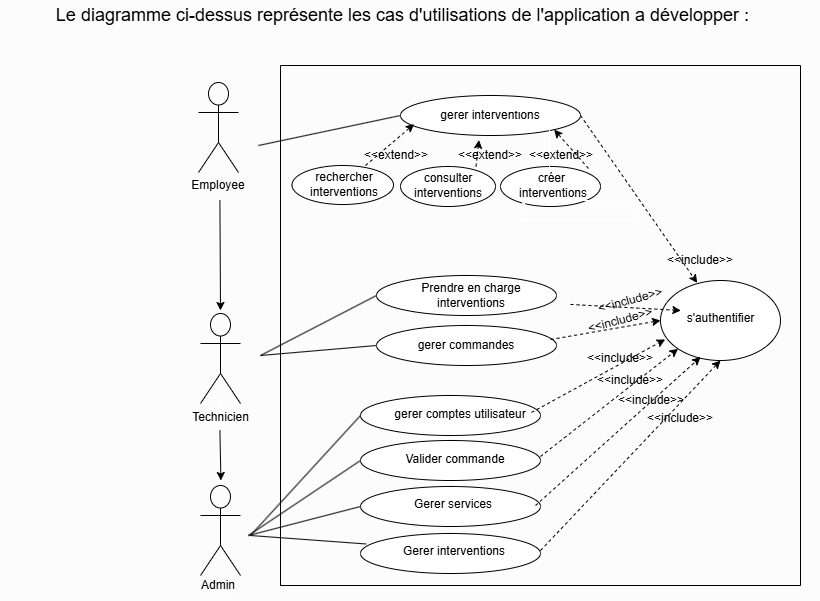

The diagram above was exported from draw.io. Its source (the exported page's mxGraphModel, read from the mxfile embedded in the PNG):
<mxGraphModel dx="1303" dy="745" grid="1" gridSize="10" guides="1" tooltips="1" connect="1" arrows="1" fold="1" page="1" pageScale="1" pageWidth="850" pageHeight="1100" background="light-dark(#ffffff, #fdfcfc)" math="0" shadow="0">
  <root>
    <mxCell id="0" />
    <mxCell id="1" parent="0" />
    <mxCell id="SGXqje0T4uJXBo46x2IE-82" edge="1" parent="1" source="SGXqje0T4uJXBo46x2IE-11" style="edgeStyle=orthogonalEdgeStyle;rounded=0;orthogonalLoop=1;jettySize=auto;html=1;" target="SGXqje0T4uJXBo46x2IE-13" value="">
      <mxGeometry relative="1" as="geometry" />
    </mxCell>
    <mxCell id="SGXqje0T4uJXBo46x2IE-11" parent="1" style="shape=umlActor;verticalLabelPosition=bottom;verticalAlign=top;html=1;outlineConnect=0;shadow=0;strokeColor=light-dark(#000000,#000000);fillColor=none;" value="Actor" vertex="1">
      <mxGeometry height="90" width="40" x="200" y="540" as="geometry" />
    </mxCell>
    <mxCell id="SGXqje0T4uJXBo46x2IE-84" edge="1" parent="1" source="SGXqje0T4uJXBo46x2IE-13" style="edgeStyle=orthogonalEdgeStyle;rounded=0;orthogonalLoop=1;jettySize=auto;html=1;" target="SGXqje0T4uJXBo46x2IE-11" value="">
      <mxGeometry relative="1" as="geometry" />
    </mxCell>
    <mxCell id="SGXqje0T4uJXBo46x2IE-85" edge="1" parent="1" source="SGXqje0T4uJXBo46x2IE-13" style="edgeStyle=orthogonalEdgeStyle;rounded=0;orthogonalLoop=1;jettySize=auto;html=1;" target="SGXqje0T4uJXBo46x2IE-11" value="">
      <mxGeometry relative="1" as="geometry" />
    </mxCell>
    <mxCell id="SGXqje0T4uJXBo46x2IE-13" parent="1" style="shape=umlActor;verticalLabelPosition=bottom;verticalAlign=top;html=1;outlineConnect=0;shadow=0;strokeColor=light-dark(#000000,#000000);fillColor=none;" value="&lt;font style=&quot;color: light-dark(rgb(0, 0, 0), rgb(0, 0, 0));&quot;&gt;Technicien&lt;/font&gt;" vertex="1">
      <mxGeometry height="90" width="40" x="200" y="368" as="geometry" />
    </mxCell>
    <mxCell id="SGXqje0T4uJXBo46x2IE-14" parent="1" style="shape=umlActor;verticalLabelPosition=bottom;verticalAlign=top;html=1;outlineConnect=0;shadow=0;strokeColor=light-dark(#000000,#000000);fillColor=none;" value="Actor" vertex="1">
      <mxGeometry height="90" width="40" x="198" y="137" as="geometry" />
    </mxCell>
    <mxCell id="SGXqje0T4uJXBo46x2IE-17" edge="1" parent="1" style="endArrow=none;html=1;rounded=0;strokeWidth=1;strokeColor=light-dark(#000000,#000000);" value="">
      <mxGeometry height="50" relative="1" width="50" as="geometry">
        <Array as="points">
          <mxPoint x="280" y="640" />
        </Array>
        <mxPoint x="280" y="200" as="sourcePoint" />
        <mxPoint x="280" y="120" as="targetPoint" />
      </mxGeometry>
    </mxCell>
    <mxCell id="SGXqje0T4uJXBo46x2IE-18" edge="1" parent="1" style="endArrow=none;html=1;rounded=0;strokeWidth=1;strokeColor=light-dark(#000000,#000000);" value="">
      <mxGeometry height="50" relative="1" width="50" as="geometry">
        <Array as="points">
          <mxPoint x="800" y="640" />
        </Array>
        <mxPoint x="800" y="190" as="sourcePoint" />
        <mxPoint x="800" y="120" as="targetPoint" />
      </mxGeometry>
    </mxCell>
    <mxCell id="SGXqje0T4uJXBo46x2IE-20" edge="1" parent="1" style="endArrow=none;html=1;rounded=0;strokeColor=light-dark(#000000,#000000);" value="">
      <mxGeometry height="50" relative="1" width="50" as="geometry">
        <mxPoint x="280" y="640" as="sourcePoint" />
        <mxPoint x="800" y="640" as="targetPoint" />
      </mxGeometry>
    </mxCell>
    <mxCell id="SGXqje0T4uJXBo46x2IE-21" edge="1" parent="1" style="endArrow=none;html=1;rounded=0;strokeColor=light-dark(#000000,#000000);" value="">
      <mxGeometry height="50" relative="1" width="50" as="geometry">
        <mxPoint x="280" y="120" as="sourcePoint" />
        <mxPoint x="800" y="120" as="targetPoint" />
      </mxGeometry>
    </mxCell>
    <mxCell id="SGXqje0T4uJXBo46x2IE-22" edge="1" parent="1" style="endArrow=classic;html=1;rounded=0;strokeColor=light-dark(#000000,#000000);" value="">
      <mxGeometry height="50" relative="1" width="50" as="geometry">
        <mxPoint x="219.41" y="255" as="sourcePoint" />
        <mxPoint x="220" y="365" as="targetPoint" />
      </mxGeometry>
    </mxCell>
    <mxCell id="SGXqje0T4uJXBo46x2IE-25" edge="1" parent="1" style="endArrow=classic;html=1;rounded=0;strokeColor=light-dark(#000000,#000000);" value="">
      <mxGeometry height="50" relative="1" width="50" as="geometry">
        <mxPoint x="219.41" y="485" as="sourcePoint" />
        <mxPoint x="220.41" y="535" as="targetPoint" />
      </mxGeometry>
    </mxCell>
    <mxCell id="SGXqje0T4uJXBo46x2IE-33" parent="1" style="ellipse;whiteSpace=wrap;html=1;gradientColor=none;fillColor=light-dark(#FFFFFF,#FFFFFF);strokeColor=light-dark(#000000,#000000);" value="" vertex="1">
      <mxGeometry height="40" width="180" x="360" y="450" as="geometry" />
    </mxCell>
    <mxCell id="SGXqje0T4uJXBo46x2IE-36" parent="1" style="ellipse;whiteSpace=wrap;html=1;gradientColor=none;fillColor=light-dark(#FFFFFF,#FFFFFF);strokeColor=light-dark(#000000,#000000);" value="" vertex="1">
      <mxGeometry height="40" width="180" x="360" y="495" as="geometry" />
    </mxCell>
    <mxCell id="SGXqje0T4uJXBo46x2IE-37" parent="1" style="ellipse;whiteSpace=wrap;html=1;gradientColor=none;fillColor=light-dark(#FFFFFF,#FFFFFF);strokeColor=light-dark(#000000,#000000);" value="" vertex="1">
      <mxGeometry height="40" width="180" x="360" y="541" as="geometry" />
    </mxCell>
    <mxCell id="SGXqje0T4uJXBo46x2IE-40" parent="1" style="ellipse;whiteSpace=wrap;html=1;gradientColor=none;fillColor=light-dark(#000000,#FFFFFF);strokeColor=light-dark(#000000,#000000);" value="" vertex="1">
      <mxGeometry height="40" width="180" x="360" y="588" as="geometry" />
    </mxCell>
    <mxCell id="SGXqje0T4uJXBo46x2IE-41" edge="1" parent="1" style="endArrow=none;html=1;rounded=0;strokeColor=light-dark(#000000,#000000);entryX=0;entryY=0.5;entryDx=0;entryDy=0;" target="SGXqje0T4uJXBo46x2IE-43" value="">
      <mxGeometry height="50" relative="1" width="50" as="geometry">
        <mxPoint x="260" y="410" as="sourcePoint" />
        <mxPoint x="360" y="400" as="targetPoint" />
      </mxGeometry>
    </mxCell>
    <mxCell id="SGXqje0T4uJXBo46x2IE-42" edge="1" parent="1" style="endArrow=none;html=1;rounded=0;strokeColor=light-dark(#000000,#000000);entryX=0;entryY=0.5;entryDx=0;entryDy=0;" target="SGXqje0T4uJXBo46x2IE-44" value="">
      <mxGeometry height="50" relative="1" width="50" as="geometry">
        <mxPoint x="260" y="410" as="sourcePoint" />
        <mxPoint x="360" y="450" as="targetPoint" />
      </mxGeometry>
    </mxCell>
    <mxCell id="SGXqje0T4uJXBo46x2IE-43" parent="1" style="ellipse;whiteSpace=wrap;html=1;gradientColor=none;fillColor=light-dark(#000000,#FFFFFF);strokeColor=light-dark(#000000,#000000);" value="" vertex="1">
      <mxGeometry height="40" width="180" x="376" y="330" as="geometry" />
    </mxCell>
    <mxCell id="SGXqje0T4uJXBo46x2IE-44" parent="1" style="ellipse;whiteSpace=wrap;html=1;gradientColor=none;fillColor=light-dark(#000000,#FFFFFF);strokeColor=light-dark(#000000,#000000);" value="" vertex="1">
      <mxGeometry height="40" width="180" x="376" y="380" as="geometry" />
    </mxCell>
    <mxCell id="SGXqje0T4uJXBo46x2IE-47" parent="1" style="ellipse;whiteSpace=wrap;html=1;gradientColor=none;fillColor=light-dark(#000000,#FFFFFF);strokeColor=light-dark(#000000,#000000);" value="" vertex="1">
      <mxGeometry height="40" width="180" x="400" y="150" as="geometry" />
    </mxCell>
    <mxCell id="SGXqje0T4uJXBo46x2IE-48" parent="1" style="ellipse;whiteSpace=wrap;html=1;gradientColor=none;fillColor=light-dark(#000000,#FFFFFF);strokeColor=light-dark(#000000,#000000);" value="" vertex="1">
      <mxGeometry height="39" width="101.5" x="291.5" y="220" as="geometry" />
    </mxCell>
    <mxCell id="SGXqje0T4uJXBo46x2IE-49" parent="1" style="text;html=1;whiteSpace=wrap;strokeColor=none;fillColor=none;align=center;verticalAlign=middle;rounded=0;" value="&lt;font style=&quot;color: light-dark(rgb(0, 0, 0), rgb(0, 0, 0));&quot;&gt;Valider commande&lt;/font&gt;" vertex="1">
      <mxGeometry height="30" width="120" x="395" y="499" as="geometry" />
    </mxCell>
    <mxCell id="SGXqje0T4uJXBo46x2IE-51" parent="1" style="text;html=1;whiteSpace=wrap;strokeColor=none;fillColor=none;align=center;verticalAlign=middle;rounded=0;" value="&lt;font style=&quot;color: light-dark(rgb(0, 0, 0), rgb(0, 0, 0));&quot;&gt;Gerer services&lt;/font&gt;" vertex="1">
      <mxGeometry height="30" width="120" x="393" y="544" as="geometry" />
    </mxCell>
    <mxCell id="SGXqje0T4uJXBo46x2IE-52" parent="1" style="text;html=1;whiteSpace=wrap;strokeColor=none;fillColor=none;align=center;verticalAlign=middle;rounded=0;" value="&lt;font style=&quot;color: light-dark(rgb(0, 0, 0), rgb(0, 0, 0));&quot;&gt;Gerer interventions&lt;/font&gt;" vertex="1">
      <mxGeometry height="30" width="120" x="394" y="591" as="geometry" />
    </mxCell>
    <mxCell id="SGXqje0T4uJXBo46x2IE-53" parent="1" style="text;html=1;whiteSpace=wrap;strokeColor=none;fillColor=none;align=center;verticalAlign=middle;rounded=0;" value="&lt;font style=&quot;color: light-dark(rgb(0, 0, 0), rgb(0, 0, 0));&quot;&gt;Prendre en charge interventions&lt;/font&gt;" vertex="1">
      <mxGeometry height="30" width="120" x="411" y="335" as="geometry" />
    </mxCell>
    <mxCell id="SGXqje0T4uJXBo46x2IE-54" parent="1" style="text;html=1;whiteSpace=wrap;strokeColor=none;fillColor=none;align=center;verticalAlign=middle;rounded=0;" value="&lt;font style=&quot;color: light-dark(rgb(0, 0, 0), rgb(0, 0, 0));&quot;&gt;gerer commandes&lt;/font&gt;" vertex="1">
      <mxGeometry height="30" width="120" x="406" y="385" as="geometry" />
    </mxCell>
    <mxCell id="SGXqje0T4uJXBo46x2IE-55" parent="1" style="text;html=1;whiteSpace=wrap;strokeColor=none;fillColor=none;align=center;verticalAlign=middle;rounded=0;" value="&lt;font style=&quot;color: light-dark(rgb(0, 0, 0), rgb(0, 0, 0));&quot;&gt;gerer interventions&lt;/font&gt;" vertex="1">
      <mxGeometry height="30" width="120" x="430" y="155" as="geometry" />
    </mxCell>
    <mxCell id="SGXqje0T4uJXBo46x2IE-60" parent="1" style="ellipse;whiteSpace=wrap;html=1;strokeColor=light-dark(#000000,#000000);fillColor=light-dark(#FFFFFF,#FFFFFF);" value="" vertex="1">
      <mxGeometry height="80" width="120" x="660" y="335" as="geometry" />
    </mxCell>
    <mxCell id="SGXqje0T4uJXBo46x2IE-78" parent="1" style="text;html=1;whiteSpace=wrap;strokeColor=none;fillColor=none;align=center;verticalAlign=middle;rounded=0;" value="&lt;font style=&quot;color: light-dark(rgb(0, 0, 0), rgb(0, 0, 0));&quot;&gt;gerer comptes utilisateur&lt;/font&gt;" vertex="1">
      <mxGeometry height="30" width="140" x="390" y="454" as="geometry" />
    </mxCell>
    <mxCell id="SGXqje0T4uJXBo46x2IE-79" parent="1" style="text;html=1;whiteSpace=wrap;strokeColor=none;fillColor=none;align=center;verticalAlign=middle;rounded=0;" value="&lt;font style=&quot;color: light-dark(rgb(0, 0, 0), rgb(0, 0, 0));&quot;&gt;s'authentifier&lt;/font&gt;" vertex="1">
      <mxGeometry height="60" width="79" x="681" y="343" as="geometry" />
    </mxCell>
    <mxCell id="SGXqje0T4uJXBo46x2IE-80" parent="1" style="text;html=1;whiteSpace=wrap;strokeColor=none;fillColor=none;align=center;verticalAlign=middle;rounded=0;" value="&lt;font style=&quot;color: light-dark(rgb(0, 0, 0), rgb(0, 0, 0));&quot;&gt;Employee&lt;/font&gt;" vertex="1">
      <mxGeometry height="30" width="80" x="178" y="225" as="geometry" />
    </mxCell>
    <mxCell id="SGXqje0T4uJXBo46x2IE-83" parent="1" style="text;html=1;whiteSpace=wrap;strokeColor=none;fillColor=none;align=center;verticalAlign=middle;rounded=0;" value="&lt;font style=&quot;color: light-dark(rgb(0, 0, 0), rgb(0, 0, 0));&quot;&gt;Admin&lt;/font&gt;" vertex="1">
      <mxGeometry height="30" width="60" x="188" y="625" as="geometry" />
    </mxCell>
    <mxCell id="SGXqje0T4uJXBo46x2IE-93" parent="1" style="text;html=1;whiteSpace=wrap;strokeColor=none;fillColor=none;align=center;verticalAlign=middle;rounded=0;" value="&lt;font style=&quot;color: light-dark(rgb(0, 0, 0), rgb(0, 0, 0));&quot;&gt;&amp;lt;&amp;lt;include&amp;gt;&amp;gt;&lt;/font&gt;" vertex="1">
      <mxGeometry height="30" width="60" x="650" y="458" as="geometry" />
    </mxCell>
    <mxCell id="SGXqje0T4uJXBo46x2IE-102" parent="1" style="text;html=1;whiteSpace=wrap;strokeColor=none;fillColor=none;align=center;verticalAlign=middle;rounded=0;" value="&lt;font style=&quot;color: light-dark(rgb(0, 0, 0), rgb(0, 0, 0)); line-height: 170%; font-size: 18px;&quot;&gt;Le diagramme ci-dessus représente les cas d'utilisations de l'application a développer :&amp;nbsp; &amp;nbsp;&lt;/font&gt;" vertex="1">
      <mxGeometry height="30" width="820" y="55" as="geometry" />
    </mxCell>
    <mxCell id="3F-48HmV2zijvf7cWiYX-1" parent="1" style="ellipse;whiteSpace=wrap;html=1;gradientColor=none;fillColor=light-dark(#000000,#FFFFFF);strokeColor=light-dark(#000000,#000000);" value="" vertex="1">
      <mxGeometry height="40" width="95" x="400" y="221" as="geometry" />
    </mxCell>
    <mxCell id="3F-48HmV2zijvf7cWiYX-3" edge="1" parent="1" style="endArrow=classic;html=1;rounded=0;strokeColor=light-dark(#000000,#000000);dashed=1;entryX=0.5;entryY=1;entryDx=0;entryDy=0;" target="3F-48HmV2zijvf7cWiYX-2" value="">
      <mxGeometry height="50" relative="1" width="50" as="geometry">
        <mxPoint x="580" y="240" as="sourcePoint" />
        <mxPoint x="730" y="50" as="targetPoint" />
      </mxGeometry>
    </mxCell>
    <mxCell id="3F-48HmV2zijvf7cWiYX-2" parent="1" style="ellipse;whiteSpace=wrap;html=1;gradientColor=none;fillColor=light-dark(#000000,#FFFFFF);strokeColor=light-dark(#000000,#000000);" value="" vertex="1">
      <mxGeometry height="40" width="100" x="500" y="221" as="geometry" />
    </mxCell>
    <mxCell id="3F-48HmV2zijvf7cWiYX-4" edge="1" parent="1" style="endArrow=classic;html=1;rounded=0;strokeColor=light-dark(#000000,#000000);dashed=1;entryX=0.076;entryY=0.714;entryDx=0;entryDy=0;entryPerimeter=0;" target="SGXqje0T4uJXBo46x2IE-47" value="">
      <mxGeometry height="50" relative="1" width="50" as="geometry">
        <mxPoint x="365" y="220" as="sourcePoint" />
        <mxPoint x="435" y="160" as="targetPoint" />
      </mxGeometry>
    </mxCell>
    <mxCell id="3F-48HmV2zijvf7cWiYX-5" edge="1" parent="1" style="endArrow=classic;html=1;rounded=0;strokeColor=light-dark(#000000,#000000);dashed=1;entryX=0.436;entryY=1.114;entryDx=0;entryDy=0;entryPerimeter=0;" target="SGXqje0T4uJXBo46x2IE-47" value="">
      <mxGeometry height="50" relative="1" width="50" as="geometry">
        <mxPoint x="475.5" y="221" as="sourcePoint" />
        <mxPoint x="524.5" y="180" as="targetPoint" />
      </mxGeometry>
    </mxCell>
    <mxCell id="3F-48HmV2zijvf7cWiYX-6" edge="1" parent="1" style="endArrow=classic;html=1;rounded=0;strokeColor=light-dark(#000000,#000000);dashed=1;entryX=1;entryY=1;entryDx=0;entryDy=0;" target="SGXqje0T4uJXBo46x2IE-47" value="">
      <mxGeometry height="50" relative="1" width="50" as="geometry">
        <mxPoint x="588" y="223" as="sourcePoint" />
        <mxPoint x="548" y="177" as="targetPoint" />
      </mxGeometry>
    </mxCell>
    <mxCell id="3F-48HmV2zijvf7cWiYX-7" parent="1" style="text;html=1;whiteSpace=wrap;strokeColor=none;fillColor=none;align=center;verticalAlign=middle;rounded=0;" value="&lt;font style=&quot;color: light-dark(rgb(0, 0, 0), rgb(0, 0, 0));&quot;&gt;&amp;lt;&amp;lt;&lt;font style=&quot;&quot;&gt;extend&lt;/font&gt;&amp;gt;&amp;gt;&lt;/font&gt;" vertex="1">
      <mxGeometry height="50" width="78" x="357" y="185" as="geometry" />
    </mxCell>
    <mxCell id="3F-48HmV2zijvf7cWiYX-16" edge="1" parent="1" source="3F-48HmV2zijvf7cWiYX-9" style="edgeStyle=orthogonalEdgeStyle;rounded=0;orthogonalLoop=1;jettySize=auto;html=1;" target="3F-48HmV2zijvf7cWiYX-10" value="">
      <mxGeometry relative="1" as="geometry" />
    </mxCell>
    <mxCell id="3F-48HmV2zijvf7cWiYX-9" parent="1" style="text;html=1;whiteSpace=wrap;strokeColor=none;fillColor=none;align=center;verticalAlign=middle;rounded=0;" value="&lt;font style=&quot;color: light-dark(rgb(0, 0, 0), rgb(0, 0, 0));&quot;&gt;&amp;lt;&amp;lt;&lt;font style=&quot;&quot;&gt;extend&lt;/font&gt;&amp;gt;&amp;gt;&lt;/font&gt;" vertex="1">
      <mxGeometry height="50" width="78" x="451" y="185" as="geometry" />
    </mxCell>
    <mxCell id="3F-48HmV2zijvf7cWiYX-10" parent="1" style="text;html=1;whiteSpace=wrap;strokeColor=none;fillColor=none;align=center;verticalAlign=middle;rounded=0;" value="&lt;font style=&quot;color: light-dark(rgb(0, 0, 0), rgb(0, 0, 0));&quot;&gt;&amp;lt;&amp;lt;&lt;font style=&quot;&quot;&gt;extend&lt;/font&gt;&amp;gt;&amp;gt;&lt;/font&gt;" vertex="1">
      <mxGeometry height="50" width="78" x="522" y="185" as="geometry" />
    </mxCell>
    <mxCell id="3F-48HmV2zijvf7cWiYX-11" edge="1" parent="1" style="endArrow=none;html=1;rounded=0;strokeColor=light-dark(#000000,#000000);entryX=0.032;entryY=0.262;entryDx=0;entryDy=0;entryPerimeter=0;" target="SGXqje0T4uJXBo46x2IE-40" value="">
      <mxGeometry height="50" relative="1" width="50" as="geometry">
        <mxPoint x="250" y="590" as="sourcePoint" />
        <mxPoint x="376" y="580" as="targetPoint" />
      </mxGeometry>
    </mxCell>
    <mxCell id="3F-48HmV2zijvf7cWiYX-12" edge="1" parent="1" style="endArrow=none;html=1;rounded=0;strokeColor=light-dark(#000000,#000000);entryX=0;entryY=0.5;entryDx=0;entryDy=0;" target="SGXqje0T4uJXBo46x2IE-37" value="">
      <mxGeometry height="50" relative="1" width="50" as="geometry">
        <mxPoint x="248" y="590" as="sourcePoint" />
        <mxPoint x="364" y="550" as="targetPoint" />
      </mxGeometry>
    </mxCell>
    <mxCell id="3F-48HmV2zijvf7cWiYX-13" edge="1" parent="1" style="endArrow=none;html=1;rounded=0;strokeColor=light-dark(#000000,#000000);entryX=0;entryY=0.5;entryDx=0;entryDy=0;" target="SGXqje0T4uJXBo46x2IE-36" value="">
      <mxGeometry height="50" relative="1" width="50" as="geometry">
        <mxPoint x="248" y="590" as="sourcePoint" />
        <mxPoint x="364" y="550" as="targetPoint" />
      </mxGeometry>
    </mxCell>
    <mxCell id="3F-48HmV2zijvf7cWiYX-14" edge="1" parent="1" style="endArrow=none;html=1;rounded=0;strokeColor=light-dark(#000000,#000000);entryX=0;entryY=0.5;entryDx=0;entryDy=0;" target="SGXqje0T4uJXBo46x2IE-33" value="">
      <mxGeometry height="50" relative="1" width="50" as="geometry">
        <mxPoint x="250" y="590" as="sourcePoint" />
        <mxPoint x="364" y="520" as="targetPoint" />
      </mxGeometry>
    </mxCell>
    <mxCell id="3F-48HmV2zijvf7cWiYX-15" edge="1" parent="1" style="endArrow=none;html=1;rounded=0;strokeColor=light-dark(#000000,#000000);entryX=0;entryY=0.5;entryDx=0;entryDy=0;" target="SGXqje0T4uJXBo46x2IE-47" value="">
      <mxGeometry height="50" relative="1" width="50" as="geometry">
        <mxPoint x="258" y="200" as="sourcePoint" />
        <mxPoint x="374" y="140" as="targetPoint" />
      </mxGeometry>
    </mxCell>
    <mxCell id="3F-48HmV2zijvf7cWiYX-17" edge="1" parent="1" style="endArrow=classic;html=1;rounded=0;strokeColor=light-dark(#000000,#000000);dashed=1;entryX=0.5;entryY=1;entryDx=0;entryDy=0;" target="SGXqje0T4uJXBo46x2IE-60" value="">
      <mxGeometry height="50" relative="1" width="50" as="geometry">
        <mxPoint x="540" y="605" as="sourcePoint" />
        <mxPoint x="600" y="565" as="targetPoint" />
      </mxGeometry>
    </mxCell>
    <mxCell id="3F-48HmV2zijvf7cWiYX-19" edge="1" parent="1" style="endArrow=classic;html=1;rounded=0;strokeColor=light-dark(#000000,#000000);dashed=1;entryX=0.334;entryY=0.957;entryDx=0;entryDy=0;entryPerimeter=0;" target="SGXqje0T4uJXBo46x2IE-60" value="">
      <mxGeometry height="50" relative="1" width="50" as="geometry">
        <mxPoint x="535" y="560" as="sourcePoint" />
        <mxPoint x="715" y="370" as="targetPoint" />
      </mxGeometry>
    </mxCell>
    <mxCell id="3F-48HmV2zijvf7cWiYX-20" edge="1" parent="1" style="endArrow=classic;html=1;rounded=0;strokeColor=light-dark(#000000,#000000);dashed=1;entryX=0;entryY=1;entryDx=0;entryDy=0;" target="SGXqje0T4uJXBo46x2IE-60" value="">
      <mxGeometry height="50" relative="1" width="50" as="geometry">
        <mxPoint x="540" y="511" as="sourcePoint" />
        <mxPoint x="670" y="403" as="targetPoint" />
      </mxGeometry>
    </mxCell>
    <mxCell id="3F-48HmV2zijvf7cWiYX-22" edge="1" parent="1" style="endArrow=classic;html=1;rounded=0;strokeColor=light-dark(#000000,#000000);dashed=1;entryX=0.039;entryY=0.736;entryDx=0;entryDy=0;entryPerimeter=0;" target="SGXqje0T4uJXBo46x2IE-60" value="">
      <mxGeometry height="50" relative="1" width="50" as="geometry">
        <mxPoint x="531" y="467" as="sourcePoint" />
        <mxPoint x="669" y="359" as="targetPoint" />
      </mxGeometry>
    </mxCell>
    <mxCell id="3F-48HmV2zijvf7cWiYX-23" edge="1" parent="1" style="endArrow=classic;html=1;rounded=0;strokeColor=light-dark(#000000,#000000);dashed=1;entryX=0;entryY=0.5;entryDx=0;entryDy=0;" target="SGXqje0T4uJXBo46x2IE-60" value="">
      <mxGeometry height="50" relative="1" width="50" as="geometry">
        <mxPoint x="550" y="394" as="sourcePoint" />
        <mxPoint x="660" y="306" as="targetPoint" />
      </mxGeometry>
    </mxCell>
    <mxCell id="3F-48HmV2zijvf7cWiYX-24" edge="1" parent="1" style="endArrow=classic;html=1;rounded=0;strokeColor=light-dark(#000000,#000000);dashed=1;entryX=0.053;entryY=0.251;entryDx=0;entryDy=0;entryPerimeter=0;" value="">
      <mxGeometry height="50" relative="1" width="50" as="geometry">
        <mxPoint x="570" y="358.92" as="sourcePoint" />
        <mxPoint x="680.3599999999999" y="365.00000000000006" as="targetPoint" />
      </mxGeometry>
    </mxCell>
    <mxCell id="3F-48HmV2zijvf7cWiYX-25" edge="1" parent="1" source="SGXqje0T4uJXBo46x2IE-47" style="endArrow=classic;html=1;rounded=0;strokeColor=light-dark(#000000,#000000);dashed=1;entryX=0.306;entryY=0.03;entryDx=0;entryDy=0;entryPerimeter=0;exitX=1;exitY=0.5;exitDx=0;exitDy=0;" target="SGXqje0T4uJXBo46x2IE-60" value="">
      <mxGeometry height="50" relative="1" width="50" as="geometry">
        <mxPoint x="680" y="179" as="sourcePoint" />
        <mxPoint x="790" y="160" as="targetPoint" />
      </mxGeometry>
    </mxCell>
    <mxCell id="3F-48HmV2zijvf7cWiYX-26" edge="1" parent="1" source="3F-48HmV2zijvf7cWiYX-39" style="edgeStyle=orthogonalEdgeStyle;rounded=0;orthogonalLoop=1;jettySize=auto;html=1;exitX=0.5;exitY=1;exitDx=0;exitDy=0;entryX=0.25;entryY=1;entryDx=0;entryDy=0;" target="3F-48HmV2zijvf7cWiYX-10">
      <mxGeometry relative="1" as="geometry" />
    </mxCell>
    <mxCell id="3F-48HmV2zijvf7cWiYX-28" parent="1" style="text;html=1;whiteSpace=wrap;strokeColor=none;fillColor=none;align=center;verticalAlign=middle;rounded=0;" value="&lt;font style=&quot;color: light-dark(rgb(0, 0, 0), rgb(0, 0, 0));&quot;&gt;&amp;lt;&amp;lt;include&amp;gt;&amp;gt;&lt;/font&gt;" vertex="1">
      <mxGeometry height="30" width="60" x="670" y="300" as="geometry" />
    </mxCell>
    <mxCell id="3F-48HmV2zijvf7cWiYX-29" parent="1" style="text;html=1;whiteSpace=wrap;strokeColor=none;fillColor=none;align=center;verticalAlign=middle;rounded=0;rotation=-15;" value="&lt;font style=&quot;color: light-dark(rgb(0, 0, 0), rgb(0, 0, 0));&quot;&gt;&amp;lt;&amp;lt;include&amp;gt;&amp;gt;&lt;/font&gt;" vertex="1">
      <mxGeometry height="30" width="60" x="600" y="340" as="geometry" />
    </mxCell>
    <mxCell id="3F-48HmV2zijvf7cWiYX-31" parent="1" style="text;html=1;whiteSpace=wrap;strokeColor=none;fillColor=none;align=center;verticalAlign=middle;rounded=0;rotation=-15;" value="&lt;font style=&quot;color: light-dark(rgb(0, 0, 0), rgb(0, 0, 0));&quot;&gt;&amp;lt;&amp;lt;include&amp;gt;&amp;gt;&lt;/font&gt;" vertex="1">
      <mxGeometry height="30" width="60" x="590.0000604652098" y="360.0034587474116" as="geometry" />
    </mxCell>
    <mxCell id="3F-48HmV2zijvf7cWiYX-32" parent="1" style="text;html=1;whiteSpace=wrap;strokeColor=none;fillColor=none;align=center;verticalAlign=middle;rounded=0;" value="&lt;font style=&quot;color: light-dark(rgb(0, 0, 0), rgb(0, 0, 0));&quot;&gt;&amp;lt;&amp;lt;include&amp;gt;&amp;gt;&lt;/font&gt;" vertex="1">
      <mxGeometry height="30" width="60" x="590" y="398" as="geometry" />
    </mxCell>
    <mxCell id="3F-48HmV2zijvf7cWiYX-33" parent="1" style="text;html=1;whiteSpace=wrap;strokeColor=none;fillColor=none;align=center;verticalAlign=middle;rounded=0;" value="&lt;font style=&quot;color: light-dark(rgb(0, 0, 0), rgb(0, 0, 0));&quot;&gt;&amp;lt;&amp;lt;include&amp;gt;&amp;gt;&lt;/font&gt;" vertex="1">
      <mxGeometry height="30" width="60" x="600" y="420" as="geometry" />
    </mxCell>
    <mxCell id="3F-48HmV2zijvf7cWiYX-34" parent="1" style="text;html=1;whiteSpace=wrap;strokeColor=none;fillColor=none;align=center;verticalAlign=middle;rounded=0;" value="&lt;font style=&quot;color: light-dark(rgb(0, 0, 0), rgb(0, 0, 0));&quot;&gt;&amp;lt;&amp;lt;include&amp;gt;&amp;gt;&lt;/font&gt;" vertex="1">
      <mxGeometry height="30" width="60" x="621" y="440" as="geometry" />
    </mxCell>
    <mxCell id="3F-48HmV2zijvf7cWiYX-37" parent="1" style="text;html=1;whiteSpace=wrap;strokeColor=none;fillColor=none;align=center;verticalAlign=middle;rounded=0;" value="&lt;font style=&quot;color: light-dark(rgb(0, 0, 0), rgb(0, 0, 0));&quot;&gt;rechercher interventions&lt;/font&gt;" vertex="1">
      <mxGeometry height="30" width="120" x="284" y="223.5" as="geometry" />
    </mxCell>
    <mxCell id="3F-48HmV2zijvf7cWiYX-38" parent="1" style="text;html=1;whiteSpace=wrap;strokeColor=none;fillColor=none;align=center;verticalAlign=middle;rounded=0;" value="&lt;font style=&quot;color: light-dark(rgb(0, 0, 0), rgb(0, 0, 0));&quot;&gt;consulter interventions&lt;/font&gt;" vertex="1">
      <mxGeometry height="30" width="120" x="387.5" y="225" as="geometry" />
    </mxCell>
    <mxCell id="3F-48HmV2zijvf7cWiYX-40" edge="1" parent="1" source="3F-48HmV2zijvf7cWiYX-10" style="edgeStyle=orthogonalEdgeStyle;rounded=0;orthogonalLoop=1;jettySize=auto;html=1;exitX=0.5;exitY=1;exitDx=0;exitDy=0;entryX=0.25;entryY=1;entryDx=0;entryDy=0;" target="3F-48HmV2zijvf7cWiYX-39" value="">
      <mxGeometry relative="1" as="geometry">
        <mxPoint x="561" y="235" as="sourcePoint" />
        <mxPoint x="542" y="235" as="targetPoint" />
      </mxGeometry>
    </mxCell>
    <mxCell id="3F-48HmV2zijvf7cWiYX-39" parent="1" style="text;html=1;whiteSpace=wrap;strokeColor=none;fillColor=none;align=center;verticalAlign=middle;rounded=0;" value="&lt;font style=&quot;color: light-dark(rgb(0, 0, 0), rgb(0, 0, 0));&quot;&gt;créer&amp;nbsp;&lt;/font&gt;&lt;div&gt;&lt;font style=&quot;color: light-dark(rgb(0, 0, 0), rgb(0, 0, 0));&quot;&gt;interventions&lt;/font&gt;&lt;/div&gt;" vertex="1">
      <mxGeometry height="30" width="120" x="493" y="225" as="geometry" />
    </mxCell>
  </root>
</mxGraphModel>